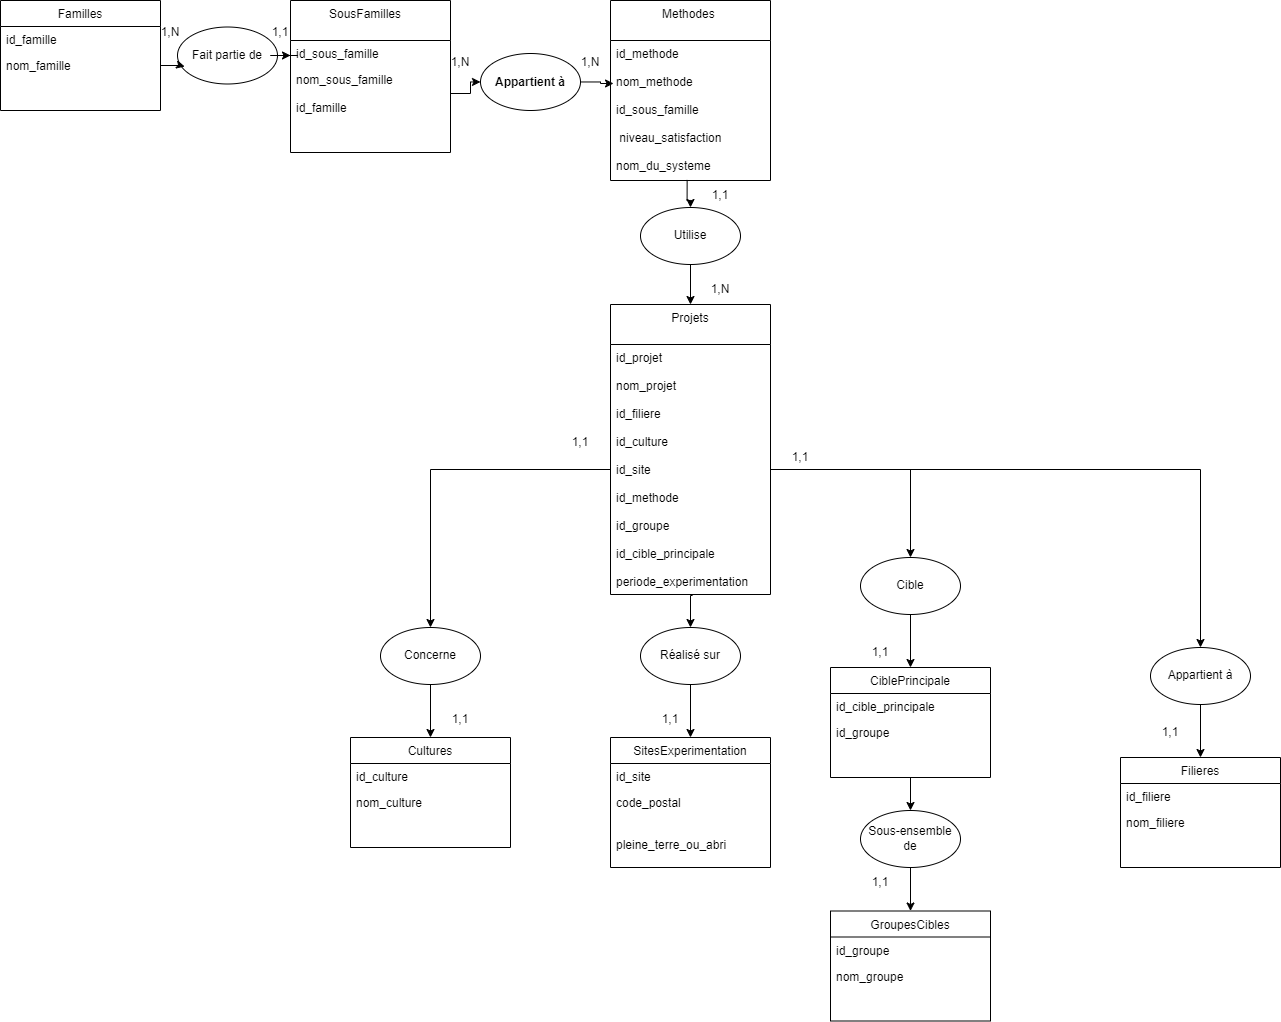

The diagram above was exported from draw.io. Its source (the exported page's mxGraphModel, read from the mxfile embedded in the PNG):
<mxGraphModel dx="2754" dy="1056" grid="1" gridSize="10" guides="1" tooltips="1" connect="1" arrows="1" fold="1" page="1" pageScale="1" pageWidth="827" pageHeight="1169" math="0" shadow="0">
  <root>
    <mxCell id="WIyWlLk6GJQsqaUBKTNV-0" />
    <mxCell id="WIyWlLk6GJQsqaUBKTNV-1" parent="WIyWlLk6GJQsqaUBKTNV-0" />
    <mxCell id="zkfFHV4jXpPFQw0GAbJ--6" value="Methodes " style="swimlane;fontStyle=0;align=center;verticalAlign=top;childLayout=stackLayout;horizontal=1;startSize=40;horizontalStack=0;resizeParent=1;resizeLast=0;collapsible=1;marginBottom=0;rounded=0;shadow=0;strokeWidth=1;" parent="WIyWlLk6GJQsqaUBKTNV-1" vertex="1">
      <mxGeometry x="-30" y="113" width="160" height="180" as="geometry">
        <mxRectangle x="130" y="380" width="160" height="26" as="alternateBounds" />
      </mxGeometry>
    </mxCell>
    <mxCell id="zkfFHV4jXpPFQw0GAbJ--8" value="id_methode    &#10;    &#10;nom_methode       &#10;&#10;id_sous_famille   &#10;&#10; niveau_satisfaction&#10;&#10;nom_du_systeme    &#10;" style="text;align=left;verticalAlign=top;spacingLeft=4;spacingRight=4;overflow=hidden;rotatable=0;points=[[0,0.5],[1,0.5]];portConstraint=eastwest;rounded=0;shadow=0;html=0;" parent="zkfFHV4jXpPFQw0GAbJ--6" vertex="1">
      <mxGeometry y="40" width="160" height="140" as="geometry" />
    </mxCell>
    <mxCell id="zkfFHV4jXpPFQw0GAbJ--17" value="Familles    " style="swimlane;fontStyle=0;align=center;verticalAlign=top;childLayout=stackLayout;horizontal=1;startSize=26;horizontalStack=0;resizeParent=1;resizeLast=0;collapsible=1;marginBottom=0;rounded=0;shadow=0;strokeWidth=1;" parent="WIyWlLk6GJQsqaUBKTNV-1" vertex="1">
      <mxGeometry x="-640" y="113" width="160" height="110" as="geometry">
        <mxRectangle x="550" y="140" width="160" height="26" as="alternateBounds" />
      </mxGeometry>
    </mxCell>
    <mxCell id="zkfFHV4jXpPFQw0GAbJ--18" value="id_famille            " style="text;align=left;verticalAlign=top;spacingLeft=4;spacingRight=4;overflow=hidden;rotatable=0;points=[[0,0.5],[1,0.5]];portConstraint=eastwest;" parent="zkfFHV4jXpPFQw0GAbJ--17" vertex="1">
      <mxGeometry y="26" width="160" height="26" as="geometry" />
    </mxCell>
    <mxCell id="zkfFHV4jXpPFQw0GAbJ--19" value="nom_famille     " style="text;align=left;verticalAlign=top;spacingLeft=4;spacingRight=4;overflow=hidden;rotatable=0;points=[[0,0.5],[1,0.5]];portConstraint=eastwest;rounded=0;shadow=0;html=0;" parent="zkfFHV4jXpPFQw0GAbJ--17" vertex="1">
      <mxGeometry y="52" width="160" height="26" as="geometry" />
    </mxCell>
    <mxCell id="_Ohsa2sLP6esoTflgq3L-1" value="SousFamilles   " style="swimlane;fontStyle=0;align=center;verticalAlign=top;childLayout=stackLayout;horizontal=1;startSize=40;horizontalStack=0;resizeParent=1;resizeLast=0;collapsible=1;marginBottom=0;rounded=0;shadow=0;strokeWidth=1;" parent="WIyWlLk6GJQsqaUBKTNV-1" vertex="1">
      <mxGeometry x="-350" y="113" width="160" height="152" as="geometry">
        <mxRectangle x="130" y="380" width="160" height="26" as="alternateBounds" />
      </mxGeometry>
    </mxCell>
    <mxCell id="_Ohsa2sLP6esoTflgq3L-2" value="id_sous_famille   " style="text;align=left;verticalAlign=top;spacingLeft=4;spacingRight=4;overflow=hidden;rotatable=0;points=[[0,0.5],[1,0.5]];portConstraint=eastwest;" parent="_Ohsa2sLP6esoTflgq3L-1" vertex="1">
      <mxGeometry y="40" width="160" height="26" as="geometry" />
    </mxCell>
    <mxCell id="_Ohsa2sLP6esoTflgq3L-3" value="nom_sous_famille  &#10;&#10;id_famille        &#10;" style="text;align=left;verticalAlign=top;spacingLeft=4;spacingRight=4;overflow=hidden;rotatable=0;points=[[0,0.5],[1,0.5]];portConstraint=eastwest;rounded=0;shadow=0;html=0;" parent="_Ohsa2sLP6esoTflgq3L-1" vertex="1">
      <mxGeometry y="66" width="160" height="54" as="geometry" />
    </mxCell>
    <mxCell id="_Ohsa2sLP6esoTflgq3L-7" value="Projets     " style="swimlane;fontStyle=0;align=center;verticalAlign=top;childLayout=stackLayout;horizontal=1;startSize=40;horizontalStack=0;resizeParent=1;resizeLast=0;collapsible=1;marginBottom=0;rounded=0;shadow=0;strokeWidth=1;" parent="WIyWlLk6GJQsqaUBKTNV-1" vertex="1">
      <mxGeometry x="-30" y="417" width="160" height="290" as="geometry">
        <mxRectangle x="130" y="380" width="160" height="26" as="alternateBounds" />
      </mxGeometry>
    </mxCell>
    <mxCell id="_Ohsa2sLP6esoTflgq3L-8" value="id_projet&#10;&#10;nom_projet&#10;&#10;id_filiere &#10;&#10;id_culture       &#10;  &#10;id_site    &#10;&#10;id_methode &#10;&#10;id_groupe&#10;&#10;id_cible_principale&#10;&#10;periode_experimentation" style="text;align=left;verticalAlign=top;spacingLeft=4;spacingRight=4;overflow=hidden;rotatable=0;points=[[0,0.5],[1,0.5]];portConstraint=eastwest;rounded=0;shadow=0;html=0;" parent="_Ohsa2sLP6esoTflgq3L-7" vertex="1">
      <mxGeometry y="40" width="160" height="250" as="geometry" />
    </mxCell>
    <mxCell id="_Ohsa2sLP6esoTflgq3L-9" value="Cultures           " style="swimlane;fontStyle=0;align=center;verticalAlign=top;childLayout=stackLayout;horizontal=1;startSize=26;horizontalStack=0;resizeParent=1;resizeLast=0;collapsible=1;marginBottom=0;rounded=0;shadow=0;strokeWidth=1;" parent="WIyWlLk6GJQsqaUBKTNV-1" vertex="1">
      <mxGeometry x="-290" y="850" width="160" height="110" as="geometry">
        <mxRectangle x="550" y="140" width="160" height="26" as="alternateBounds" />
      </mxGeometry>
    </mxCell>
    <mxCell id="_Ohsa2sLP6esoTflgq3L-10" value="id_culture                       " style="text;align=left;verticalAlign=top;spacingLeft=4;spacingRight=4;overflow=hidden;rotatable=0;points=[[0,0.5],[1,0.5]];portConstraint=eastwest;" parent="_Ohsa2sLP6esoTflgq3L-9" vertex="1">
      <mxGeometry y="26" width="160" height="26" as="geometry" />
    </mxCell>
    <mxCell id="_Ohsa2sLP6esoTflgq3L-11" value="nom_culture               " style="text;align=left;verticalAlign=top;spacingLeft=4;spacingRight=4;overflow=hidden;rotatable=0;points=[[0,0.5],[1,0.5]];portConstraint=eastwest;rounded=0;shadow=0;html=0;" parent="_Ohsa2sLP6esoTflgq3L-9" vertex="1">
      <mxGeometry y="52" width="160" height="26" as="geometry" />
    </mxCell>
    <mxCell id="dZbXmPazv2nCBepeEsK0-0" value="SitesExperimentation             " style="swimlane;fontStyle=0;align=center;verticalAlign=top;childLayout=stackLayout;horizontal=1;startSize=26;horizontalStack=0;resizeParent=1;resizeLast=0;collapsible=1;marginBottom=0;rounded=0;shadow=0;strokeWidth=1;" vertex="1" parent="WIyWlLk6GJQsqaUBKTNV-1">
      <mxGeometry x="-30" y="850" width="160" height="130" as="geometry">
        <mxRectangle x="550" y="140" width="160" height="26" as="alternateBounds" />
      </mxGeometry>
    </mxCell>
    <mxCell id="dZbXmPazv2nCBepeEsK0-1" value="id_site                              " style="text;align=left;verticalAlign=top;spacingLeft=4;spacingRight=4;overflow=hidden;rotatable=0;points=[[0,0.5],[1,0.5]];portConstraint=eastwest;" vertex="1" parent="dZbXmPazv2nCBepeEsK0-0">
      <mxGeometry y="26" width="160" height="26" as="geometry" />
    </mxCell>
    <mxCell id="dZbXmPazv2nCBepeEsK0-2" value="code_postal&#10;&#10;                   &#10;pleine_terre_ou_abri " style="text;align=left;verticalAlign=top;spacingLeft=4;spacingRight=4;overflow=hidden;rotatable=0;points=[[0,0.5],[1,0.5]];portConstraint=eastwest;rounded=0;shadow=0;html=0;" vertex="1" parent="dZbXmPazv2nCBepeEsK0-0">
      <mxGeometry y="52" width="160" height="58" as="geometry" />
    </mxCell>
    <mxCell id="dZbXmPazv2nCBepeEsK0-3" value="GroupesCibles                " style="swimlane;fontStyle=0;align=center;verticalAlign=top;childLayout=stackLayout;horizontal=1;startSize=26;horizontalStack=0;resizeParent=1;resizeLast=0;collapsible=1;marginBottom=0;rounded=0;shadow=0;strokeWidth=1;" vertex="1" parent="WIyWlLk6GJQsqaUBKTNV-1">
      <mxGeometry x="190" y="1023.5" width="160" height="110" as="geometry">
        <mxRectangle x="550" y="140" width="160" height="26" as="alternateBounds" />
      </mxGeometry>
    </mxCell>
    <mxCell id="dZbXmPazv2nCBepeEsK0-4" value="id_groupe                                       " style="text;align=left;verticalAlign=top;spacingLeft=4;spacingRight=4;overflow=hidden;rotatable=0;points=[[0,0.5],[1,0.5]];portConstraint=eastwest;" vertex="1" parent="dZbXmPazv2nCBepeEsK0-3">
      <mxGeometry y="26" width="160" height="26" as="geometry" />
    </mxCell>
    <mxCell id="dZbXmPazv2nCBepeEsK0-5" value="nom_groupe                          " style="text;align=left;verticalAlign=top;spacingLeft=4;spacingRight=4;overflow=hidden;rotatable=0;points=[[0,0.5],[1,0.5]];portConstraint=eastwest;rounded=0;shadow=0;html=0;" vertex="1" parent="dZbXmPazv2nCBepeEsK0-3">
      <mxGeometry y="52" width="160" height="26" as="geometry" />
    </mxCell>
    <mxCell id="dZbXmPazv2nCBepeEsK0-40" style="edgeStyle=orthogonalEdgeStyle;rounded=0;orthogonalLoop=1;jettySize=auto;html=1;entryX=0.5;entryY=0;entryDx=0;entryDy=0;" edge="1" parent="WIyWlLk6GJQsqaUBKTNV-1" source="dZbXmPazv2nCBepeEsK0-6" target="dZbXmPazv2nCBepeEsK0-22">
      <mxGeometry relative="1" as="geometry" />
    </mxCell>
    <mxCell id="dZbXmPazv2nCBepeEsK0-6" value="CiblePrincipale                    " style="swimlane;fontStyle=0;align=center;verticalAlign=top;childLayout=stackLayout;horizontal=1;startSize=26;horizontalStack=0;resizeParent=1;resizeLast=0;collapsible=1;marginBottom=0;rounded=0;shadow=0;strokeWidth=1;" vertex="1" parent="WIyWlLk6GJQsqaUBKTNV-1">
      <mxGeometry x="190" y="780" width="160" height="110" as="geometry">
        <mxRectangle x="550" y="140" width="160" height="26" as="alternateBounds" />
      </mxGeometry>
    </mxCell>
    <mxCell id="dZbXmPazv2nCBepeEsK0-7" value="id_cible_principale                                         " style="text;align=left;verticalAlign=top;spacingLeft=4;spacingRight=4;overflow=hidden;rotatable=0;points=[[0,0.5],[1,0.5]];portConstraint=eastwest;" vertex="1" parent="dZbXmPazv2nCBepeEsK0-6">
      <mxGeometry y="26" width="160" height="26" as="geometry" />
    </mxCell>
    <mxCell id="dZbXmPazv2nCBepeEsK0-8" value="id_groupe                                      " style="text;align=left;verticalAlign=top;spacingLeft=4;spacingRight=4;overflow=hidden;rotatable=0;points=[[0,0.5],[1,0.5]];portConstraint=eastwest;rounded=0;shadow=0;html=0;" vertex="1" parent="dZbXmPazv2nCBepeEsK0-6">
      <mxGeometry y="52" width="160" height="26" as="geometry" />
    </mxCell>
    <mxCell id="dZbXmPazv2nCBepeEsK0-9" value="&lt;strong&gt;Appartient à&lt;/strong&gt;" style="ellipse;whiteSpace=wrap;html=1;" vertex="1" parent="WIyWlLk6GJQsqaUBKTNV-1">
      <mxGeometry x="-160" y="166" width="100" height="57" as="geometry" />
    </mxCell>
    <mxCell id="dZbXmPazv2nCBepeEsK0-10" style="edgeStyle=orthogonalEdgeStyle;rounded=0;orthogonalLoop=1;jettySize=auto;html=1;entryX=0.019;entryY=0.307;entryDx=0;entryDy=0;entryPerimeter=0;" edge="1" parent="WIyWlLk6GJQsqaUBKTNV-1" source="dZbXmPazv2nCBepeEsK0-9" target="zkfFHV4jXpPFQw0GAbJ--8">
      <mxGeometry relative="1" as="geometry" />
    </mxCell>
    <mxCell id="dZbXmPazv2nCBepeEsK0-12" style="edgeStyle=orthogonalEdgeStyle;rounded=0;orthogonalLoop=1;jettySize=auto;html=1;" edge="1" parent="WIyWlLk6GJQsqaUBKTNV-1" source="_Ohsa2sLP6esoTflgq3L-3" target="dZbXmPazv2nCBepeEsK0-9">
      <mxGeometry relative="1" as="geometry" />
    </mxCell>
    <mxCell id="dZbXmPazv2nCBepeEsK0-13" value="Fait partie de" style="ellipse;whiteSpace=wrap;html=1;" vertex="1" parent="WIyWlLk6GJQsqaUBKTNV-1">
      <mxGeometry x="-463" y="139.5" width="100" height="57" as="geometry" />
    </mxCell>
    <mxCell id="dZbXmPazv2nCBepeEsK0-14" style="edgeStyle=orthogonalEdgeStyle;rounded=0;orthogonalLoop=1;jettySize=auto;html=1;entryX=0.072;entryY=0.694;entryDx=0;entryDy=0;entryPerimeter=0;" edge="1" parent="WIyWlLk6GJQsqaUBKTNV-1" source="zkfFHV4jXpPFQw0GAbJ--19" target="dZbXmPazv2nCBepeEsK0-13">
      <mxGeometry relative="1" as="geometry" />
    </mxCell>
    <mxCell id="dZbXmPazv2nCBepeEsK0-17" style="edgeStyle=orthogonalEdgeStyle;rounded=0;orthogonalLoop=1;jettySize=auto;html=1;entryX=0;entryY=0.577;entryDx=0;entryDy=0;entryPerimeter=0;" edge="1" parent="WIyWlLk6GJQsqaUBKTNV-1" source="dZbXmPazv2nCBepeEsK0-13" target="_Ohsa2sLP6esoTflgq3L-2">
      <mxGeometry relative="1" as="geometry" />
    </mxCell>
    <mxCell id="dZbXmPazv2nCBepeEsK0-30" style="edgeStyle=orthogonalEdgeStyle;rounded=0;orthogonalLoop=1;jettySize=auto;html=1;entryX=0.5;entryY=0;entryDx=0;entryDy=0;" edge="1" parent="WIyWlLk6GJQsqaUBKTNV-1" source="dZbXmPazv2nCBepeEsK0-18" target="_Ohsa2sLP6esoTflgq3L-7">
      <mxGeometry relative="1" as="geometry" />
    </mxCell>
    <mxCell id="dZbXmPazv2nCBepeEsK0-18" value="Utilise" style="ellipse;whiteSpace=wrap;html=1;" vertex="1" parent="WIyWlLk6GJQsqaUBKTNV-1">
      <mxGeometry y="320" width="100" height="57" as="geometry" />
    </mxCell>
    <mxCell id="dZbXmPazv2nCBepeEsK0-34" style="edgeStyle=orthogonalEdgeStyle;rounded=0;orthogonalLoop=1;jettySize=auto;html=1;" edge="1" parent="WIyWlLk6GJQsqaUBKTNV-1" source="dZbXmPazv2nCBepeEsK0-19" target="_Ohsa2sLP6esoTflgq3L-9">
      <mxGeometry relative="1" as="geometry" />
    </mxCell>
    <mxCell id="dZbXmPazv2nCBepeEsK0-19" value="Concerne" style="ellipse;whiteSpace=wrap;html=1;" vertex="1" parent="WIyWlLk6GJQsqaUBKTNV-1">
      <mxGeometry x="-260" y="740" width="100" height="57" as="geometry" />
    </mxCell>
    <mxCell id="dZbXmPazv2nCBepeEsK0-32" style="edgeStyle=orthogonalEdgeStyle;rounded=0;orthogonalLoop=1;jettySize=auto;html=1;entryX=0.5;entryY=0;entryDx=0;entryDy=0;" edge="1" parent="WIyWlLk6GJQsqaUBKTNV-1" source="dZbXmPazv2nCBepeEsK0-20" target="dZbXmPazv2nCBepeEsK0-0">
      <mxGeometry relative="1" as="geometry" />
    </mxCell>
    <mxCell id="dZbXmPazv2nCBepeEsK0-20" value="Réalisé sur" style="ellipse;whiteSpace=wrap;html=1;" vertex="1" parent="WIyWlLk6GJQsqaUBKTNV-1">
      <mxGeometry y="740" width="100" height="57" as="geometry" />
    </mxCell>
    <mxCell id="dZbXmPazv2nCBepeEsK0-39" style="edgeStyle=orthogonalEdgeStyle;rounded=0;orthogonalLoop=1;jettySize=auto;html=1;entryX=0.5;entryY=0;entryDx=0;entryDy=0;" edge="1" parent="WIyWlLk6GJQsqaUBKTNV-1" source="dZbXmPazv2nCBepeEsK0-21" target="dZbXmPazv2nCBepeEsK0-6">
      <mxGeometry relative="1" as="geometry" />
    </mxCell>
    <mxCell id="dZbXmPazv2nCBepeEsK0-21" value="Cible" style="ellipse;whiteSpace=wrap;html=1;" vertex="1" parent="WIyWlLk6GJQsqaUBKTNV-1">
      <mxGeometry x="220" y="670" width="100" height="57" as="geometry" />
    </mxCell>
    <mxCell id="dZbXmPazv2nCBepeEsK0-41" style="edgeStyle=orthogonalEdgeStyle;rounded=0;orthogonalLoop=1;jettySize=auto;html=1;entryX=0.5;entryY=0;entryDx=0;entryDy=0;" edge="1" parent="WIyWlLk6GJQsqaUBKTNV-1" source="dZbXmPazv2nCBepeEsK0-22" target="dZbXmPazv2nCBepeEsK0-3">
      <mxGeometry relative="1" as="geometry" />
    </mxCell>
    <mxCell id="dZbXmPazv2nCBepeEsK0-22" value="Sous-ensemble de" style="ellipse;whiteSpace=wrap;html=1;" vertex="1" parent="WIyWlLk6GJQsqaUBKTNV-1">
      <mxGeometry x="220" y="923" width="100" height="57" as="geometry" />
    </mxCell>
    <mxCell id="dZbXmPazv2nCBepeEsK0-23" value="Filieres                             " style="swimlane;fontStyle=0;align=center;verticalAlign=top;childLayout=stackLayout;horizontal=1;startSize=26;horizontalStack=0;resizeParent=1;resizeLast=0;collapsible=1;marginBottom=0;rounded=0;shadow=0;strokeWidth=1;" vertex="1" parent="WIyWlLk6GJQsqaUBKTNV-1">
      <mxGeometry x="480" y="870" width="160" height="110" as="geometry">
        <mxRectangle x="550" y="140" width="160" height="26" as="alternateBounds" />
      </mxGeometry>
    </mxCell>
    <mxCell id="dZbXmPazv2nCBepeEsK0-24" value="id_filiere                                                    " style="text;align=left;verticalAlign=top;spacingLeft=4;spacingRight=4;overflow=hidden;rotatable=0;points=[[0,0.5],[1,0.5]];portConstraint=eastwest;" vertex="1" parent="dZbXmPazv2nCBepeEsK0-23">
      <mxGeometry y="26" width="160" height="26" as="geometry" />
    </mxCell>
    <mxCell id="dZbXmPazv2nCBepeEsK0-25" value="nom_filiere                                                " style="text;align=left;verticalAlign=top;spacingLeft=4;spacingRight=4;overflow=hidden;rotatable=0;points=[[0,0.5],[1,0.5]];portConstraint=eastwest;rounded=0;shadow=0;html=0;" vertex="1" parent="dZbXmPazv2nCBepeEsK0-23">
      <mxGeometry y="52" width="160" height="26" as="geometry" />
    </mxCell>
    <mxCell id="dZbXmPazv2nCBepeEsK0-38" style="edgeStyle=orthogonalEdgeStyle;rounded=0;orthogonalLoop=1;jettySize=auto;html=1;" edge="1" parent="WIyWlLk6GJQsqaUBKTNV-1" source="dZbXmPazv2nCBepeEsK0-26" target="dZbXmPazv2nCBepeEsK0-23">
      <mxGeometry relative="1" as="geometry" />
    </mxCell>
    <mxCell id="dZbXmPazv2nCBepeEsK0-26" value="Appartient à" style="ellipse;whiteSpace=wrap;html=1;" vertex="1" parent="WIyWlLk6GJQsqaUBKTNV-1">
      <mxGeometry x="510" y="760" width="100" height="57" as="geometry" />
    </mxCell>
    <mxCell id="dZbXmPazv2nCBepeEsK0-29" style="edgeStyle=orthogonalEdgeStyle;rounded=0;orthogonalLoop=1;jettySize=auto;html=1;exitX=0.479;exitY=0.996;exitDx=0;exitDy=0;exitPerimeter=0;" edge="1" parent="WIyWlLk6GJQsqaUBKTNV-1" source="zkfFHV4jXpPFQw0GAbJ--8" target="dZbXmPazv2nCBepeEsK0-18">
      <mxGeometry relative="1" as="geometry" />
    </mxCell>
    <mxCell id="dZbXmPazv2nCBepeEsK0-31" style="edgeStyle=orthogonalEdgeStyle;rounded=0;orthogonalLoop=1;jettySize=auto;html=1;entryX=0.5;entryY=0;entryDx=0;entryDy=0;exitX=0.513;exitY=1.004;exitDx=0;exitDy=0;exitPerimeter=0;" edge="1" parent="WIyWlLk6GJQsqaUBKTNV-1" source="_Ohsa2sLP6esoTflgq3L-8" target="dZbXmPazv2nCBepeEsK0-20">
      <mxGeometry relative="1" as="geometry" />
    </mxCell>
    <mxCell id="dZbXmPazv2nCBepeEsK0-33" style="edgeStyle=orthogonalEdgeStyle;rounded=0;orthogonalLoop=1;jettySize=auto;html=1;" edge="1" parent="WIyWlLk6GJQsqaUBKTNV-1" source="_Ohsa2sLP6esoTflgq3L-8" target="dZbXmPazv2nCBepeEsK0-19">
      <mxGeometry relative="1" as="geometry" />
    </mxCell>
    <mxCell id="dZbXmPazv2nCBepeEsK0-35" style="edgeStyle=orthogonalEdgeStyle;rounded=0;orthogonalLoop=1;jettySize=auto;html=1;entryX=0.5;entryY=0;entryDx=0;entryDy=0;" edge="1" parent="WIyWlLk6GJQsqaUBKTNV-1" source="_Ohsa2sLP6esoTflgq3L-8" target="dZbXmPazv2nCBepeEsK0-21">
      <mxGeometry relative="1" as="geometry" />
    </mxCell>
    <mxCell id="dZbXmPazv2nCBepeEsK0-37" style="edgeStyle=orthogonalEdgeStyle;rounded=0;orthogonalLoop=1;jettySize=auto;html=1;" edge="1" parent="WIyWlLk6GJQsqaUBKTNV-1" source="_Ohsa2sLP6esoTflgq3L-8" target="dZbXmPazv2nCBepeEsK0-26">
      <mxGeometry relative="1" as="geometry" />
    </mxCell>
    <mxCell id="dZbXmPazv2nCBepeEsK0-42" value="&lt;span class=&quot;hljs-number&quot;&gt;1&lt;/span&gt;,N" style="text;strokeColor=none;align=center;fillColor=none;html=1;verticalAlign=middle;whiteSpace=wrap;rounded=0;" vertex="1" parent="WIyWlLk6GJQsqaUBKTNV-1">
      <mxGeometry x="-500" y="130" width="60" height="30" as="geometry" />
    </mxCell>
    <mxCell id="dZbXmPazv2nCBepeEsK0-43" value="&lt;span class=&quot;hljs-number&quot;&gt;1&lt;/span&gt;,&lt;span class=&quot;hljs-number&quot;&gt;1&lt;/span&gt;" style="text;strokeColor=none;align=center;fillColor=none;html=1;verticalAlign=middle;whiteSpace=wrap;rounded=0;" vertex="1" parent="WIyWlLk6GJQsqaUBKTNV-1">
      <mxGeometry x="-390" y="130" width="60" height="30" as="geometry" />
    </mxCell>
    <mxCell id="dZbXmPazv2nCBepeEsK0-44" value="&lt;span class=&quot;hljs-number&quot;&gt;1&lt;/span&gt;,N" style="text;strokeColor=none;align=center;fillColor=none;html=1;verticalAlign=middle;whiteSpace=wrap;rounded=0;" vertex="1" parent="WIyWlLk6GJQsqaUBKTNV-1">
      <mxGeometry x="-210" y="160" width="60" height="30" as="geometry" />
    </mxCell>
    <mxCell id="dZbXmPazv2nCBepeEsK0-45" value="&lt;span class=&quot;hljs-number&quot;&gt;1&lt;/span&gt;,N" style="text;strokeColor=none;align=center;fillColor=none;html=1;verticalAlign=middle;whiteSpace=wrap;rounded=0;" vertex="1" parent="WIyWlLk6GJQsqaUBKTNV-1">
      <mxGeometry x="-80" y="160" width="60" height="30" as="geometry" />
    </mxCell>
    <mxCell id="dZbXmPazv2nCBepeEsK0-46" value="&lt;span class=&quot;hljs-number&quot;&gt;1&lt;/span&gt;,&lt;span class=&quot;hljs-number&quot;&gt;1&lt;/span&gt;" style="text;strokeColor=none;align=center;fillColor=none;html=1;verticalAlign=middle;whiteSpace=wrap;rounded=0;" vertex="1" parent="WIyWlLk6GJQsqaUBKTNV-1">
      <mxGeometry x="50" y="293" width="60" height="30" as="geometry" />
    </mxCell>
    <mxCell id="dZbXmPazv2nCBepeEsK0-47" value="&lt;span class=&quot;hljs-number&quot;&gt;1&lt;/span&gt;,N" style="text;strokeColor=none;align=center;fillColor=none;html=1;verticalAlign=middle;whiteSpace=wrap;rounded=0;" vertex="1" parent="WIyWlLk6GJQsqaUBKTNV-1">
      <mxGeometry x="50" y="387" width="60" height="30" as="geometry" />
    </mxCell>
    <mxCell id="dZbXmPazv2nCBepeEsK0-48" value="&lt;span class=&quot;hljs-number&quot;&gt;1&lt;/span&gt;,&lt;span class=&quot;hljs-number&quot;&gt;1&lt;/span&gt;" style="text;strokeColor=none;align=center;fillColor=none;html=1;verticalAlign=middle;whiteSpace=wrap;rounded=0;" vertex="1" parent="WIyWlLk6GJQsqaUBKTNV-1">
      <mxGeometry x="-90" y="540" width="60" height="30" as="geometry" />
    </mxCell>
    <mxCell id="dZbXmPazv2nCBepeEsK0-49" value="&lt;span class=&quot;hljs-number&quot;&gt;1&lt;/span&gt;,&lt;span class=&quot;hljs-number&quot;&gt;1&lt;/span&gt;" style="text;strokeColor=none;align=center;fillColor=none;html=1;verticalAlign=middle;whiteSpace=wrap;rounded=0;" vertex="1" parent="WIyWlLk6GJQsqaUBKTNV-1">
      <mxGeometry x="-210" y="817" width="60" height="30" as="geometry" />
    </mxCell>
    <mxCell id="dZbXmPazv2nCBepeEsK0-50" value="&lt;span class=&quot;hljs-number&quot;&gt;1&lt;/span&gt;,&lt;span class=&quot;hljs-number&quot;&gt;1&lt;/span&gt;" style="text;strokeColor=none;align=center;fillColor=none;html=1;verticalAlign=middle;whiteSpace=wrap;rounded=0;" vertex="1" parent="WIyWlLk6GJQsqaUBKTNV-1">
      <mxGeometry x="130" y="555" width="60" height="30" as="geometry" />
    </mxCell>
    <mxCell id="dZbXmPazv2nCBepeEsK0-53" value="&lt;span class=&quot;hljs-number&quot;&gt;1&lt;/span&gt;,&lt;span class=&quot;hljs-number&quot;&gt;1&lt;/span&gt;" style="text;strokeColor=none;align=center;fillColor=none;html=1;verticalAlign=middle;whiteSpace=wrap;rounded=0;" vertex="1" parent="WIyWlLk6GJQsqaUBKTNV-1">
      <mxGeometry y="817" width="60" height="30" as="geometry" />
    </mxCell>
    <mxCell id="dZbXmPazv2nCBepeEsK0-54" value="&lt;span class=&quot;hljs-number&quot;&gt;1&lt;/span&gt;,&lt;span class=&quot;hljs-number&quot;&gt;1&lt;/span&gt;" style="text;strokeColor=none;align=center;fillColor=none;html=1;verticalAlign=middle;whiteSpace=wrap;rounded=0;" vertex="1" parent="WIyWlLk6GJQsqaUBKTNV-1">
      <mxGeometry x="210" y="980" width="60" height="30" as="geometry" />
    </mxCell>
    <mxCell id="dZbXmPazv2nCBepeEsK0-55" value="&lt;span class=&quot;hljs-number&quot;&gt;1&lt;/span&gt;,&lt;span class=&quot;hljs-number&quot;&gt;1&lt;/span&gt;" style="text;strokeColor=none;align=center;fillColor=none;html=1;verticalAlign=middle;whiteSpace=wrap;rounded=0;" vertex="1" parent="WIyWlLk6GJQsqaUBKTNV-1">
      <mxGeometry x="210" y="750" width="60" height="30" as="geometry" />
    </mxCell>
    <mxCell id="dZbXmPazv2nCBepeEsK0-56" value="&lt;span class=&quot;hljs-number&quot;&gt;1&lt;/span&gt;,&lt;span class=&quot;hljs-number&quot;&gt;1&lt;/span&gt;" style="text;strokeColor=none;align=center;fillColor=none;html=1;verticalAlign=middle;whiteSpace=wrap;rounded=0;" vertex="1" parent="WIyWlLk6GJQsqaUBKTNV-1">
      <mxGeometry x="500" y="830" width="60" height="30" as="geometry" />
    </mxCell>
  </root>
</mxGraphModel>